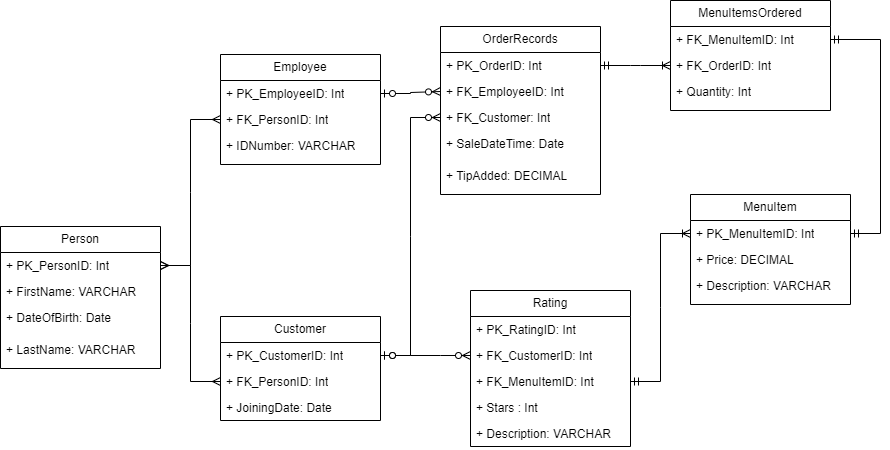

The diagram above was exported from draw.io. Its source (the exported page's mxGraphModel, read from the mxfile embedded in the PNG):
<mxGraphModel dx="1877" dy="572" grid="1" gridSize="10" guides="1" tooltips="1" connect="1" arrows="1" fold="1" page="1" pageScale="1" pageWidth="827" pageHeight="1169" math="0" shadow="0">
  <root>
    <mxCell id="0" />
    <mxCell id="1" parent="0" />
    <object label="Employee" DateOfBirth="asd" id="m9SJlO2-lQK2_VNLmcXq-19">
      <mxCell style="swimlane;fontStyle=0;childLayout=stackLayout;horizontal=1;startSize=26;fillColor=none;horizontalStack=0;resizeParent=1;resizeParentMax=0;resizeLast=0;collapsible=1;marginBottom=0;whiteSpace=wrap;html=1;" parent="1" vertex="1">
        <mxGeometry x="-60" y="68" width="160" height="110" as="geometry" />
      </mxCell>
    </object>
    <mxCell id="m9SJlO2-lQK2_VNLmcXq-20" value="+ PK_EmployeeID: Int" style="text;strokeColor=none;fillColor=none;align=left;verticalAlign=top;spacingLeft=4;spacingRight=4;overflow=hidden;rotatable=0;points=[[0,0.5],[1,0.5]];portConstraint=eastwest;whiteSpace=wrap;html=1;" parent="m9SJlO2-lQK2_VNLmcXq-19" vertex="1">
      <mxGeometry y="26" width="160" height="26" as="geometry" />
    </mxCell>
    <mxCell id="m9SJlO2-lQK2_VNLmcXq-67" value="+ FK_PersonID: Int" style="text;strokeColor=none;fillColor=none;align=left;verticalAlign=top;spacingLeft=4;spacingRight=4;overflow=hidden;rotatable=0;points=[[0,0.5],[1,0.5]];portConstraint=eastwest;whiteSpace=wrap;html=1;" parent="m9SJlO2-lQK2_VNLmcXq-19" vertex="1">
      <mxGeometry y="52" width="160" height="26" as="geometry" />
    </mxCell>
    <object label="+ IDNumber: VARCHAR" DateOfBirth="" IDNumber="" id="OPJqrjEMAeE4ub3QpKRw-2">
      <mxCell style="text;strokeColor=none;fillColor=none;align=left;verticalAlign=top;spacingLeft=4;spacingRight=4;overflow=hidden;rotatable=0;points=[[0,0.5],[1,0.5]];portConstraint=eastwest;whiteSpace=wrap;html=1;" parent="m9SJlO2-lQK2_VNLmcXq-19" vertex="1">
        <mxGeometry y="78" width="160" height="32" as="geometry" />
      </mxCell>
    </object>
    <object label="OrderRecords" DateOfBirth="asd" id="m9SJlO2-lQK2_VNLmcXq-28">
      <mxCell style="swimlane;fontStyle=0;childLayout=stackLayout;horizontal=1;startSize=26;fillColor=none;horizontalStack=0;resizeParent=1;resizeParentMax=0;resizeLast=0;collapsible=1;marginBottom=0;whiteSpace=wrap;html=1;" parent="1" vertex="1">
        <mxGeometry x="160" y="40" width="160" height="168" as="geometry" />
      </mxCell>
    </object>
    <mxCell id="m9SJlO2-lQK2_VNLmcXq-29" value="+ PK_OrderID: Int" style="text;strokeColor=none;fillColor=none;align=left;verticalAlign=top;spacingLeft=4;spacingRight=4;overflow=hidden;rotatable=0;points=[[0,0.5],[1,0.5]];portConstraint=eastwest;whiteSpace=wrap;html=1;" parent="m9SJlO2-lQK2_VNLmcXq-28" vertex="1">
      <mxGeometry y="26" width="160" height="26" as="geometry" />
    </mxCell>
    <mxCell id="m9SJlO2-lQK2_VNLmcXq-46" value="+ FK_EmployeeID: Int" style="text;strokeColor=none;fillColor=none;align=left;verticalAlign=top;spacingLeft=4;spacingRight=4;overflow=hidden;rotatable=0;points=[[0,0.5],[1,0.5]];portConstraint=eastwest;whiteSpace=wrap;html=1;" parent="m9SJlO2-lQK2_VNLmcXq-28" vertex="1">
      <mxGeometry y="52" width="160" height="26" as="geometry" />
    </mxCell>
    <mxCell id="m9SJlO2-lQK2_VNLmcXq-30" value="+ FK_Customer: Int" style="text;strokeColor=none;fillColor=none;align=left;verticalAlign=top;spacingLeft=4;spacingRight=4;overflow=hidden;rotatable=0;points=[[0,0.5],[1,0.5]];portConstraint=eastwest;whiteSpace=wrap;html=1;" parent="m9SJlO2-lQK2_VNLmcXq-28" vertex="1">
      <mxGeometry y="78" width="160" height="26" as="geometry" />
    </mxCell>
    <object label="+&amp;nbsp;SaleDateTime: Date" DateOfBirth="" IDNumber="" id="m9SJlO2-lQK2_VNLmcXq-31">
      <mxCell style="text;strokeColor=none;fillColor=none;align=left;verticalAlign=top;spacingLeft=4;spacingRight=4;overflow=hidden;rotatable=0;points=[[0,0.5],[1,0.5]];portConstraint=eastwest;whiteSpace=wrap;html=1;" parent="m9SJlO2-lQK2_VNLmcXq-28" vertex="1">
        <mxGeometry y="104" width="160" height="32" as="geometry" />
      </mxCell>
    </object>
    <object label="+&amp;nbsp;TipAdded: DECIMAL" DateOfBirth="" IDNumber="" id="m9SJlO2-lQK2_VNLmcXq-32">
      <mxCell style="text;strokeColor=none;fillColor=none;align=left;verticalAlign=top;spacingLeft=4;spacingRight=4;overflow=hidden;rotatable=0;points=[[0,0.5],[1,0.5]];portConstraint=eastwest;whiteSpace=wrap;html=1;" parent="m9SJlO2-lQK2_VNLmcXq-28" vertex="1">
        <mxGeometry y="136" width="160" height="32" as="geometry" />
      </mxCell>
    </object>
    <object label="MenuItem" DateOfBirth="asd" id="m9SJlO2-lQK2_VNLmcXq-36">
      <mxCell style="swimlane;fontStyle=0;childLayout=stackLayout;horizontal=1;startSize=26;fillColor=none;horizontalStack=0;resizeParent=1;resizeParentMax=0;resizeLast=0;collapsible=1;marginBottom=0;whiteSpace=wrap;html=1;" parent="1" vertex="1">
        <mxGeometry x="410" y="208" width="160" height="110" as="geometry" />
      </mxCell>
    </object>
    <mxCell id="m9SJlO2-lQK2_VNLmcXq-37" value="+ PK_MenuItemID: Int" style="text;strokeColor=none;fillColor=none;align=left;verticalAlign=top;spacingLeft=4;spacingRight=4;overflow=hidden;rotatable=0;points=[[0,0.5],[1,0.5]];portConstraint=eastwest;whiteSpace=wrap;html=1;" parent="m9SJlO2-lQK2_VNLmcXq-36" vertex="1">
      <mxGeometry y="26" width="160" height="26" as="geometry" />
    </mxCell>
    <mxCell id="m9SJlO2-lQK2_VNLmcXq-38" value="+ Price: DECIMAL" style="text;strokeColor=none;fillColor=none;align=left;verticalAlign=top;spacingLeft=4;spacingRight=4;overflow=hidden;rotatable=0;points=[[0,0.5],[1,0.5]];portConstraint=eastwest;whiteSpace=wrap;html=1;" parent="m9SJlO2-lQK2_VNLmcXq-36" vertex="1">
      <mxGeometry y="52" width="160" height="26" as="geometry" />
    </mxCell>
    <object label="+&amp;nbsp;Description: VARCHAR" DateOfBirth="" IDNumber="" id="m9SJlO2-lQK2_VNLmcXq-39">
      <mxCell style="text;strokeColor=none;fillColor=none;align=left;verticalAlign=top;spacingLeft=4;spacingRight=4;overflow=hidden;rotatable=0;points=[[0,0.5],[1,0.5]];portConstraint=eastwest;whiteSpace=wrap;html=1;" parent="m9SJlO2-lQK2_VNLmcXq-36" vertex="1">
        <mxGeometry y="78" width="160" height="32" as="geometry" />
      </mxCell>
    </object>
    <object label="MenuItemsOrdered" DateOfBirth="asd" id="m9SJlO2-lQK2_VNLmcXq-41">
      <mxCell style="swimlane;fontStyle=0;childLayout=stackLayout;horizontal=1;startSize=26;fillColor=none;horizontalStack=0;resizeParent=1;resizeParentMax=0;resizeLast=0;collapsible=1;marginBottom=0;whiteSpace=wrap;html=1;" parent="1" vertex="1">
        <mxGeometry x="390" y="14" width="160" height="110" as="geometry" />
      </mxCell>
    </object>
    <mxCell id="m9SJlO2-lQK2_VNLmcXq-42" value="+ FK_MenuItemID: Int&amp;nbsp;" style="text;strokeColor=none;fillColor=none;align=left;verticalAlign=top;spacingLeft=4;spacingRight=4;overflow=hidden;rotatable=0;points=[[0,0.5],[1,0.5]];portConstraint=eastwest;whiteSpace=wrap;html=1;" parent="m9SJlO2-lQK2_VNLmcXq-41" vertex="1">
      <mxGeometry y="26" width="160" height="26" as="geometry" />
    </mxCell>
    <mxCell id="m9SJlO2-lQK2_VNLmcXq-43" value="+ FK_OrderID: Int" style="text;strokeColor=none;fillColor=none;align=left;verticalAlign=top;spacingLeft=4;spacingRight=4;overflow=hidden;rotatable=0;points=[[0,0.5],[1,0.5]];portConstraint=eastwest;whiteSpace=wrap;html=1;" parent="m9SJlO2-lQK2_VNLmcXq-41" vertex="1">
      <mxGeometry y="52" width="160" height="26" as="geometry" />
    </mxCell>
    <object label="+ Quantity: Int" DateOfBirth="" IDNumber="" id="m9SJlO2-lQK2_VNLmcXq-44">
      <mxCell style="text;strokeColor=none;fillColor=none;align=left;verticalAlign=top;spacingLeft=4;spacingRight=4;overflow=hidden;rotatable=0;points=[[0,0.5],[1,0.5]];portConstraint=eastwest;whiteSpace=wrap;html=1;" parent="m9SJlO2-lQK2_VNLmcXq-41" vertex="1">
        <mxGeometry y="78" width="160" height="32" as="geometry" />
      </mxCell>
    </object>
    <object label="Customer" DateOfBirth="asd" id="m9SJlO2-lQK2_VNLmcXq-50">
      <mxCell style="swimlane;fontStyle=0;childLayout=stackLayout;horizontal=1;startSize=26;fillColor=none;horizontalStack=0;resizeParent=1;resizeParentMax=0;resizeLast=0;collapsible=1;marginBottom=0;whiteSpace=wrap;html=1;" parent="1" vertex="1">
        <mxGeometry x="-60" y="330" width="160" height="104" as="geometry" />
      </mxCell>
    </object>
    <mxCell id="m9SJlO2-lQK2_VNLmcXq-51" value="+ PK_CustomerID: Int" style="text;strokeColor=none;fillColor=none;align=left;verticalAlign=top;spacingLeft=4;spacingRight=4;overflow=hidden;rotatable=0;points=[[0,0.5],[1,0.5]];portConstraint=eastwest;whiteSpace=wrap;html=1;" parent="m9SJlO2-lQK2_VNLmcXq-50" vertex="1">
      <mxGeometry y="26" width="160" height="26" as="geometry" />
    </mxCell>
    <mxCell id="m9SJlO2-lQK2_VNLmcXq-70" value="+ FK_PersonID: Int" style="text;strokeColor=none;fillColor=none;align=left;verticalAlign=top;spacingLeft=4;spacingRight=4;overflow=hidden;rotatable=0;points=[[0,0.5],[1,0.5]];portConstraint=eastwest;whiteSpace=wrap;html=1;" parent="m9SJlO2-lQK2_VNLmcXq-50" vertex="1">
      <mxGeometry y="52" width="160" height="26" as="geometry" />
    </mxCell>
    <mxCell id="m9SJlO2-lQK2_VNLmcXq-53" value="+ JoiningDate: Date" style="text;strokeColor=none;fillColor=none;align=left;verticalAlign=top;spacingLeft=4;spacingRight=4;overflow=hidden;rotatable=0;points=[[0,0.5],[1,0.5]];portConstraint=eastwest;whiteSpace=wrap;html=1;" parent="m9SJlO2-lQK2_VNLmcXq-50" vertex="1">
      <mxGeometry y="78" width="160" height="26" as="geometry" />
    </mxCell>
    <object label="Person" DateOfBirth="asd" id="m9SJlO2-lQK2_VNLmcXq-56">
      <mxCell style="swimlane;fontStyle=0;childLayout=stackLayout;horizontal=1;startSize=26;fillColor=none;horizontalStack=0;resizeParent=1;resizeParentMax=0;resizeLast=0;collapsible=1;marginBottom=0;whiteSpace=wrap;html=1;" parent="1" vertex="1">
        <mxGeometry x="-280" y="240" width="160" height="142" as="geometry" />
      </mxCell>
    </object>
    <mxCell id="m9SJlO2-lQK2_VNLmcXq-62" value="+ PK_PersonID: Int" style="text;strokeColor=none;fillColor=none;align=left;verticalAlign=top;spacingLeft=4;spacingRight=4;overflow=hidden;rotatable=0;points=[[0,0.5],[1,0.5]];portConstraint=eastwest;whiteSpace=wrap;html=1;" parent="m9SJlO2-lQK2_VNLmcXq-56" vertex="1">
      <mxGeometry y="26" width="160" height="26" as="geometry" />
    </mxCell>
    <mxCell id="m9SJlO2-lQK2_VNLmcXq-66" value="+ FirstName: VARCHAR" style="text;strokeColor=none;fillColor=none;align=left;verticalAlign=top;spacingLeft=4;spacingRight=4;overflow=hidden;rotatable=0;points=[[0,0.5],[1,0.5]];portConstraint=eastwest;whiteSpace=wrap;html=1;" parent="m9SJlO2-lQK2_VNLmcXq-56" vertex="1">
      <mxGeometry y="52" width="160" height="26" as="geometry" />
    </mxCell>
    <object label="+ DateOfBirth: Date" DateOfBirth="" IDNumber="" id="m9SJlO2-lQK2_VNLmcXq-64">
      <mxCell style="text;strokeColor=none;fillColor=none;align=left;verticalAlign=top;spacingLeft=4;spacingRight=4;overflow=hidden;rotatable=0;points=[[0,0.5],[1,0.5]];portConstraint=eastwest;whiteSpace=wrap;html=1;" parent="m9SJlO2-lQK2_VNLmcXq-56" vertex="1">
        <mxGeometry y="78" width="160" height="32" as="geometry" />
      </mxCell>
    </object>
    <object label="+ LastName: VARCHAR&lt;br&gt;" DateOfBirth="" IDNumber="" id="m9SJlO2-lQK2_VNLmcXq-63">
      <mxCell style="text;strokeColor=none;fillColor=none;align=left;verticalAlign=top;spacingLeft=4;spacingRight=4;overflow=hidden;rotatable=0;points=[[0,0.5],[1,0.5]];portConstraint=eastwest;whiteSpace=wrap;html=1;" parent="m9SJlO2-lQK2_VNLmcXq-56" vertex="1">
        <mxGeometry y="110" width="160" height="32" as="geometry" />
      </mxCell>
    </object>
    <object label="Rating" DateOfBirth="asd" id="m9SJlO2-lQK2_VNLmcXq-72">
      <mxCell style="swimlane;fontStyle=0;childLayout=stackLayout;horizontal=1;startSize=26;fillColor=none;horizontalStack=0;resizeParent=1;resizeParentMax=0;resizeLast=0;collapsible=1;marginBottom=0;whiteSpace=wrap;html=1;" parent="1" vertex="1">
        <mxGeometry x="190" y="304" width="160" height="156" as="geometry" />
      </mxCell>
    </object>
    <mxCell id="m9SJlO2-lQK2_VNLmcXq-81" value="+ PK_RatingID: Int" style="text;strokeColor=none;fillColor=none;align=left;verticalAlign=top;spacingLeft=4;spacingRight=4;overflow=hidden;rotatable=0;points=[[0,0.5],[1,0.5]];portConstraint=eastwest;whiteSpace=wrap;html=1;" parent="m9SJlO2-lQK2_VNLmcXq-72" vertex="1">
      <mxGeometry y="26" width="160" height="26" as="geometry" />
    </mxCell>
    <mxCell id="m9SJlO2-lQK2_VNLmcXq-73" value="+ FK_CustomerID: Int" style="text;strokeColor=none;fillColor=none;align=left;verticalAlign=top;spacingLeft=4;spacingRight=4;overflow=hidden;rotatable=0;points=[[0,0.5],[1,0.5]];portConstraint=eastwest;whiteSpace=wrap;html=1;" parent="m9SJlO2-lQK2_VNLmcXq-72" vertex="1">
      <mxGeometry y="52" width="160" height="26" as="geometry" />
    </mxCell>
    <mxCell id="m9SJlO2-lQK2_VNLmcXq-74" value="+ FK_MenuItemID: Int" style="text;strokeColor=none;fillColor=none;align=left;verticalAlign=top;spacingLeft=4;spacingRight=4;overflow=hidden;rotatable=0;points=[[0,0.5],[1,0.5]];portConstraint=eastwest;whiteSpace=wrap;html=1;" parent="m9SJlO2-lQK2_VNLmcXq-72" vertex="1">
      <mxGeometry y="78" width="160" height="26" as="geometry" />
    </mxCell>
    <mxCell id="m9SJlO2-lQK2_VNLmcXq-75" value="+ Stars : Int" style="text;strokeColor=none;fillColor=none;align=left;verticalAlign=top;spacingLeft=4;spacingRight=4;overflow=hidden;rotatable=0;points=[[0,0.5],[1,0.5]];portConstraint=eastwest;whiteSpace=wrap;html=1;" parent="m9SJlO2-lQK2_VNLmcXq-72" vertex="1">
      <mxGeometry y="104" width="160" height="26" as="geometry" />
    </mxCell>
    <mxCell id="m9SJlO2-lQK2_VNLmcXq-80" value="+ Description: VARCHAR" style="text;strokeColor=none;fillColor=none;align=left;verticalAlign=top;spacingLeft=4;spacingRight=4;overflow=hidden;rotatable=0;points=[[0,0.5],[1,0.5]];portConstraint=eastwest;whiteSpace=wrap;html=1;" parent="m9SJlO2-lQK2_VNLmcXq-72" vertex="1">
      <mxGeometry y="130" width="160" height="26" as="geometry" />
    </mxCell>
    <mxCell id="gUftmRRF79kb_P5Z-98f-3" value="" style="edgeStyle=entityRelationEdgeStyle;fontSize=12;html=1;endArrow=ERmany;startArrow=ERmany;rounded=0;exitX=1;exitY=0.5;exitDx=0;exitDy=0;entryX=0;entryY=0.5;entryDx=0;entryDy=0;" parent="1" source="m9SJlO2-lQK2_VNLmcXq-62" target="m9SJlO2-lQK2_VNLmcXq-67" edge="1">
      <mxGeometry width="100" height="100" relative="1" as="geometry">
        <mxPoint x="-10" y="310" as="sourcePoint" />
        <mxPoint x="90" y="210" as="targetPoint" />
      </mxGeometry>
    </mxCell>
    <mxCell id="gUftmRRF79kb_P5Z-98f-4" value="" style="edgeStyle=entityRelationEdgeStyle;fontSize=12;html=1;endArrow=ERmany;startArrow=ERmany;rounded=0;exitX=1;exitY=0.5;exitDx=0;exitDy=0;entryX=0;entryY=0.5;entryDx=0;entryDy=0;" parent="1" source="m9SJlO2-lQK2_VNLmcXq-62" target="m9SJlO2-lQK2_VNLmcXq-70" edge="1">
      <mxGeometry width="100" height="100" relative="1" as="geometry">
        <mxPoint x="-10" y="310" as="sourcePoint" />
        <mxPoint x="90" y="210" as="targetPoint" />
      </mxGeometry>
    </mxCell>
    <mxCell id="gUftmRRF79kb_P5Z-98f-6" value="" style="edgeStyle=entityRelationEdgeStyle;fontSize=12;html=1;endArrow=ERzeroToMany;startArrow=ERzeroToOne;rounded=0;entryX=0;entryY=0.5;entryDx=0;entryDy=0;" parent="1" source="m9SJlO2-lQK2_VNLmcXq-20" target="m9SJlO2-lQK2_VNLmcXq-46" edge="1">
      <mxGeometry width="100" height="100" relative="1" as="geometry">
        <mxPoint x="120" y="320" as="sourcePoint" />
        <mxPoint x="220" y="220" as="targetPoint" />
      </mxGeometry>
    </mxCell>
    <mxCell id="gUftmRRF79kb_P5Z-98f-7" value="" style="edgeStyle=entityRelationEdgeStyle;fontSize=12;html=1;endArrow=ERzeroToMany;startArrow=ERzeroToOne;rounded=0;exitX=1;exitY=0.5;exitDx=0;exitDy=0;entryX=0;entryY=0.5;entryDx=0;entryDy=0;" parent="1" source="m9SJlO2-lQK2_VNLmcXq-51" target="m9SJlO2-lQK2_VNLmcXq-30" edge="1">
      <mxGeometry width="100" height="100" relative="1" as="geometry">
        <mxPoint x="120" y="360" as="sourcePoint" />
        <mxPoint x="220" y="260" as="targetPoint" />
      </mxGeometry>
    </mxCell>
    <mxCell id="gUftmRRF79kb_P5Z-98f-8" value="" style="edgeStyle=entityRelationEdgeStyle;fontSize=12;html=1;endArrow=ERzeroToMany;startArrow=ERzeroToOne;rounded=0;exitX=1;exitY=0.5;exitDx=0;exitDy=0;entryX=0;entryY=0.5;entryDx=0;entryDy=0;" parent="1" source="m9SJlO2-lQK2_VNLmcXq-51" target="m9SJlO2-lQK2_VNLmcXq-73" edge="1">
      <mxGeometry width="100" height="100" relative="1" as="geometry">
        <mxPoint x="150" y="396" as="sourcePoint" />
        <mxPoint x="250" y="296" as="targetPoint" />
      </mxGeometry>
    </mxCell>
    <mxCell id="gUftmRRF79kb_P5Z-98f-10" value="" style="edgeStyle=entityRelationEdgeStyle;fontSize=12;html=1;endArrow=ERoneToMany;startArrow=ERmandOne;rounded=0;entryX=0;entryY=0.5;entryDx=0;entryDy=0;" parent="1" source="m9SJlO2-lQK2_VNLmcXq-29" target="m9SJlO2-lQK2_VNLmcXq-43" edge="1">
      <mxGeometry width="100" height="100" relative="1" as="geometry">
        <mxPoint x="330" y="80" as="sourcePoint" />
        <mxPoint x="430" y="-20" as="targetPoint" />
      </mxGeometry>
    </mxCell>
    <mxCell id="gUftmRRF79kb_P5Z-98f-11" value="" style="edgeStyle=entityRelationEdgeStyle;fontSize=12;html=1;endArrow=ERmandOne;startArrow=ERmandOne;rounded=0;exitX=1;exitY=0.5;exitDx=0;exitDy=0;" parent="1" source="m9SJlO2-lQK2_VNLmcXq-42" target="m9SJlO2-lQK2_VNLmcXq-37" edge="1">
      <mxGeometry width="100" height="100" relative="1" as="geometry">
        <mxPoint x="570" y="190" as="sourcePoint" />
        <mxPoint x="630" y="140" as="targetPoint" />
      </mxGeometry>
    </mxCell>
    <mxCell id="gUftmRRF79kb_P5Z-98f-13" value="" style="edgeStyle=entityRelationEdgeStyle;fontSize=12;html=1;endArrow=ERoneToMany;startArrow=ERmandOne;rounded=0;exitX=1;exitY=0.5;exitDx=0;exitDy=0;entryX=0;entryY=0.5;entryDx=0;entryDy=0;" parent="1" source="m9SJlO2-lQK2_VNLmcXq-74" target="m9SJlO2-lQK2_VNLmcXq-37" edge="1">
      <mxGeometry width="100" height="100" relative="1" as="geometry">
        <mxPoint x="364" y="420" as="sourcePoint" />
        <mxPoint x="570" y="350" as="targetPoint" />
        <Array as="points">
          <mxPoint x="590" y="410" />
        </Array>
      </mxGeometry>
    </mxCell>
  </root>
</mxGraphModel>